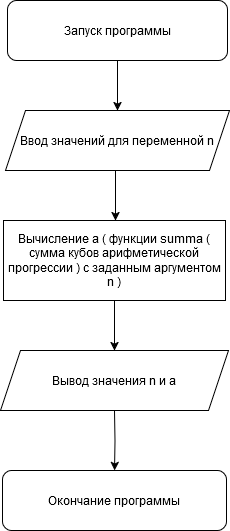

The diagram above was exported from draw.io. Its source (the exported page's mxGraphModel, read from the mxfile embedded in the PNG):
<mxGraphModel dx="1221" dy="761" grid="1" gridSize="10" guides="1" tooltips="1" connect="1" arrows="1" fold="1" page="1" pageScale="1" pageWidth="827" pageHeight="1169" background="#ffffff" math="0" shadow="0">
  <root>
    <mxCell id="0" />
    <mxCell id="1" parent="0" />
    <mxCell id="VXrlxcx-lt9gTXn_E8Z4-1" value="Ввод значений для переменной n" style="shape=parallelogram;perimeter=parallelogramPerimeter;whiteSpace=wrap;html=1;fixedSize=1;" vertex="1" parent="1">
      <mxGeometry x="304" y="130" width="224" height="60" as="geometry" />
    </mxCell>
    <mxCell id="VXrlxcx-lt9gTXn_E8Z4-4" style="edgeStyle=orthogonalEdgeStyle;rounded=0;orthogonalLoop=1;jettySize=auto;html=1;exitX=0.5;exitY=1;exitDx=0;exitDy=0;entryX=0.5;entryY=0;entryDx=0;entryDy=0;" edge="1" parent="1" source="VXrlxcx-lt9gTXn_E8Z4-2" target="VXrlxcx-lt9gTXn_E8Z4-1">
      <mxGeometry relative="1" as="geometry" />
    </mxCell>
    <mxCell id="VXrlxcx-lt9gTXn_E8Z4-2" value="Запуск программы" style="rounded=1;whiteSpace=wrap;html=1;" vertex="1" parent="1">
      <mxGeometry x="306" y="20" width="220" height="60" as="geometry" />
    </mxCell>
    <mxCell id="VXrlxcx-lt9gTXn_E8Z4-5" value="" style="endArrow=classic;html=1;rounded=0;" edge="1" parent="1">
      <mxGeometry width="50" height="50" relative="1" as="geometry">
        <mxPoint x="414" y="190" as="sourcePoint" />
        <mxPoint x="414" y="240" as="targetPoint" />
      </mxGeometry>
    </mxCell>
    <mxCell id="VXrlxcx-lt9gTXn_E8Z4-24" style="edgeStyle=orthogonalEdgeStyle;rounded=0;orthogonalLoop=1;jettySize=auto;html=1;exitX=0.5;exitY=1;exitDx=0;exitDy=0;entryX=0.5;entryY=0;entryDx=0;entryDy=0;" edge="1" parent="1" source="VXrlxcx-lt9gTXn_E8Z4-6" target="VXrlxcx-lt9gTXn_E8Z4-19">
      <mxGeometry relative="1" as="geometry" />
    </mxCell>
    <mxCell id="VXrlxcx-lt9gTXn_E8Z4-6" value="Вычисление а ( функции summa ( сумма кубов арифметической прогрессии ) c заданным аргументом n )" style="rounded=0;whiteSpace=wrap;html=1;" vertex="1" parent="1">
      <mxGeometry x="302" y="240" width="222" height="80" as="geometry" />
    </mxCell>
    <mxCell id="VXrlxcx-lt9gTXn_E8Z4-19" value="Вывод значения n и a" style="shape=parallelogram;perimeter=parallelogramPerimeter;whiteSpace=wrap;html=1;fixedSize=1;" vertex="1" parent="1">
      <mxGeometry x="299" y="370" width="228" height="60" as="geometry" />
    </mxCell>
    <mxCell id="VXrlxcx-lt9gTXn_E8Z4-25" value="" style="edgeStyle=orthogonalEdgeStyle;rounded=0;orthogonalLoop=1;jettySize=auto;html=1;exitX=0.5;exitY=1;exitDx=0;exitDy=0;entryX=0.5;entryY=0;entryDx=0;entryDy=0;" edge="1" parent="1" target="VXrlxcx-lt9gTXn_E8Z4-21">
      <mxGeometry relative="1" as="geometry">
        <mxPoint x="413" y="430" as="sourcePoint" />
        <mxPoint x="413" y="480" as="targetPoint" />
      </mxGeometry>
    </mxCell>
    <mxCell id="VXrlxcx-lt9gTXn_E8Z4-21" value="Окончание программы" style="rounded=1;whiteSpace=wrap;html=1;" vertex="1" parent="1">
      <mxGeometry x="301" y="490" width="224" height="60" as="geometry" />
    </mxCell>
  </root>
</mxGraphModel>